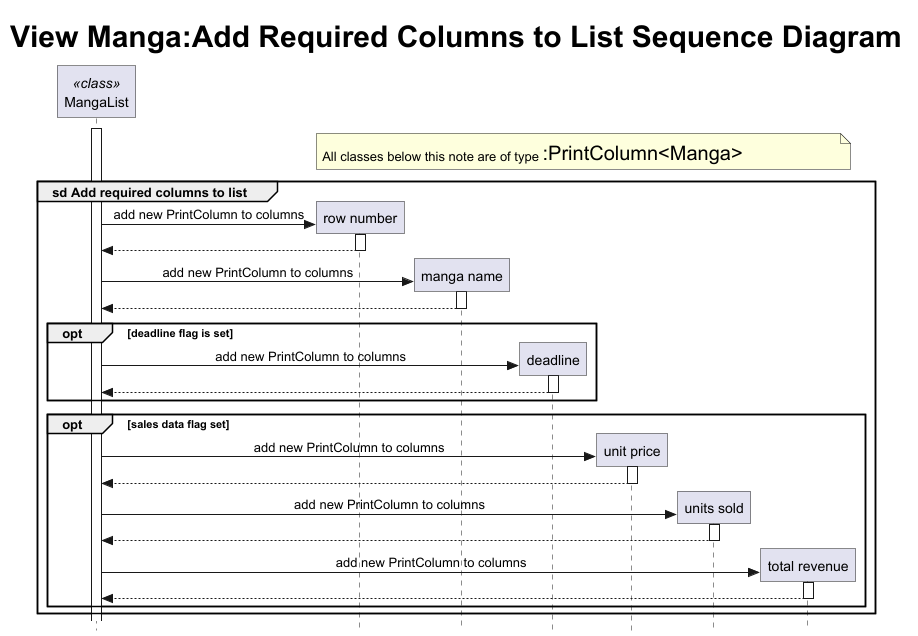

The diagram above was rendered by PlantUML. Its source (embedded in the PNG):
@startuml
!include ../.PlantUMLSequence.config
skinparam wrapWidth 0
skinparam maxMessageSize 200

title <size:30>View Manga:Add Required Columns to List Sequence Diagram

participant "MangaList" as ml <<class>>
participant "row number" as row
participant "manga name" as name
participant "deadline" as dl
participant "unit price" as price
participant "units sold" as qty
participant "total revenue" as rev
note over row,rev : All classes below this note are of type <size:20>:PrintColumn<Manga>

ml ++
group sd Add required columns to list
    ml -> row ** : add new PrintColumn to columns
    row ++
    return
    ml -> name ** : add new PrintColumn to columns
    name ++
    return

    opt deadline flag is set
    ml -> dl ** : add new PrintColumn to columns
    dl ++
    return
    end

    opt sales data flag set
    ml -> price ** : add new PrintColumn to columns
    price ++
    return
    ml -> qty ** : add new PrintColumn to columns
    qty ++
    return
    ml -> rev ** : add new PrintColumn to columns
    rev ++
    return
    end
end

@enduml